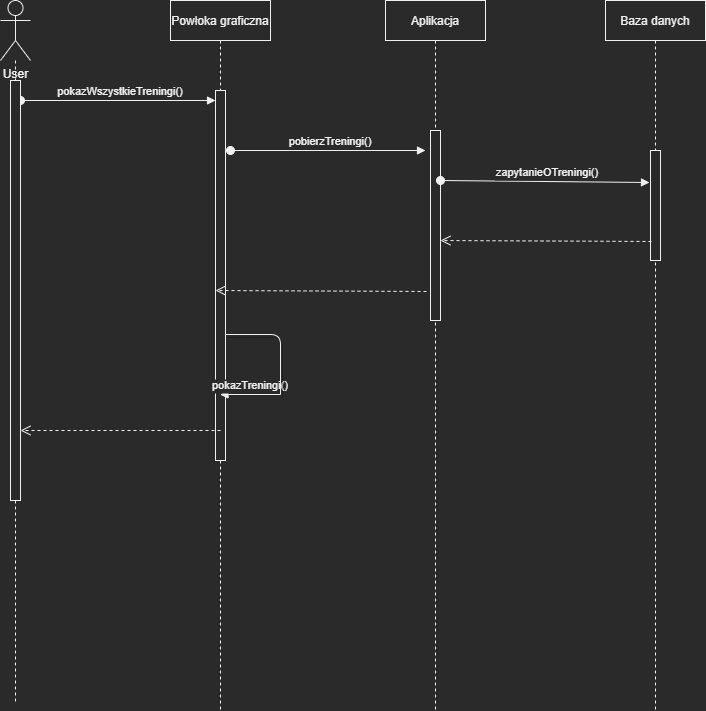

The diagram above was exported from draw.io. Its source (the exported page's mxGraphModel, read from the mxfile embedded in the PNG):
<mxGraphModel dx="1264" dy="592" grid="1" gridSize="10" guides="1" tooltips="1" connect="1" arrows="1" fold="1" page="1" pageScale="1" pageWidth="1169" pageHeight="827" math="0" shadow="0">
  <root>
    <mxCell id="KWt6h6bCR-tGZqRjpauk-0" />
    <mxCell id="KWt6h6bCR-tGZqRjpauk-1" parent="KWt6h6bCR-tGZqRjpauk-0" />
    <mxCell id="KWt6h6bCR-tGZqRjpauk-2" value="Aplikacja" style="shape=umlLifeline;perimeter=lifelinePerimeter;container=1;collapsible=0;recursiveResize=0;rounded=0;shadow=0;strokeWidth=1;" vertex="1" parent="KWt6h6bCR-tGZqRjpauk-1">
      <mxGeometry x="475" y="90" width="100" height="710" as="geometry" />
    </mxCell>
    <mxCell id="KWt6h6bCR-tGZqRjpauk-3" value="" style="points=[];perimeter=orthogonalPerimeter;rounded=0;shadow=0;strokeWidth=1;" vertex="1" parent="KWt6h6bCR-tGZqRjpauk-2">
      <mxGeometry x="45" y="130" width="10" height="190" as="geometry" />
    </mxCell>
    <mxCell id="KWt6h6bCR-tGZqRjpauk-4" value="Baza danych" style="shape=umlLifeline;perimeter=lifelinePerimeter;container=1;collapsible=0;recursiveResize=0;rounded=0;shadow=0;strokeWidth=1;" vertex="1" parent="KWt6h6bCR-tGZqRjpauk-1">
      <mxGeometry x="695" y="90" width="100" height="710" as="geometry" />
    </mxCell>
    <mxCell id="KWt6h6bCR-tGZqRjpauk-5" value="" style="points=[];perimeter=orthogonalPerimeter;rounded=0;shadow=0;strokeWidth=1;" vertex="1" parent="KWt6h6bCR-tGZqRjpauk-4">
      <mxGeometry x="45" y="150" width="10" height="110" as="geometry" />
    </mxCell>
    <mxCell id="KWt6h6bCR-tGZqRjpauk-6" value="User" style="shape=umlActor;verticalLabelPosition=bottom;verticalAlign=top;html=1;outlineConnect=0;" vertex="1" parent="KWt6h6bCR-tGZqRjpauk-1">
      <mxGeometry x="90" y="90" width="30" height="60" as="geometry" />
    </mxCell>
    <mxCell id="KWt6h6bCR-tGZqRjpauk-7" value="" style="endArrow=none;dashed=1;html=1;" edge="1" parent="KWt6h6bCR-tGZqRjpauk-1">
      <mxGeometry width="50" height="50" relative="1" as="geometry">
        <mxPoint x="104.99999999999977" y="554" as="sourcePoint" />
        <mxPoint x="104.99999999999977" y="794" as="targetPoint" />
      </mxGeometry>
    </mxCell>
    <mxCell id="KWt6h6bCR-tGZqRjpauk-8" value="Powłoka graficzna" style="shape=umlLifeline;perimeter=lifelinePerimeter;container=1;collapsible=0;recursiveResize=0;rounded=0;shadow=0;strokeWidth=1;" vertex="1" parent="KWt6h6bCR-tGZqRjpauk-1">
      <mxGeometry x="260" y="90" width="100" height="710" as="geometry" />
    </mxCell>
    <mxCell id="KWt6h6bCR-tGZqRjpauk-9" value="" style="points=[];perimeter=orthogonalPerimeter;rounded=0;shadow=0;strokeWidth=1;" vertex="1" parent="KWt6h6bCR-tGZqRjpauk-8">
      <mxGeometry x="45" y="90" width="10" height="370" as="geometry" />
    </mxCell>
    <mxCell id="KWt6h6bCR-tGZqRjpauk-10" value="pokazWszystkieTreningi()" style="verticalAlign=bottom;startArrow=oval;endArrow=block;startSize=8;shadow=0;strokeWidth=1;" edge="1" parent="KWt6h6bCR-tGZqRjpauk-8" target="KWt6h6bCR-tGZqRjpauk-9">
      <mxGeometry x="0.0256" relative="1" as="geometry">
        <mxPoint x="-150" y="100" as="sourcePoint" />
        <mxPoint as="offset" />
      </mxGeometry>
    </mxCell>
    <mxCell id="KWt6h6bCR-tGZqRjpauk-11" value="pokazTreningi()" style="verticalAlign=bottom;endArrow=block;shadow=0;strokeWidth=1;" edge="1" parent="KWt6h6bCR-tGZqRjpauk-1">
      <mxGeometry relative="1" as="geometry">
        <mxPoint x="370" y="484" as="sourcePoint" />
        <mxPoint x="309.5" y="484" as="targetPoint" />
      </mxGeometry>
    </mxCell>
    <mxCell id="KWt6h6bCR-tGZqRjpauk-12" value="" style="endArrow=none;html=1;shadow=1;" edge="1" parent="KWt6h6bCR-tGZqRjpauk-1">
      <mxGeometry width="50" height="50" relative="1" as="geometry">
        <mxPoint x="370" y="484" as="sourcePoint" />
        <mxPoint x="315" y="424" as="targetPoint" />
        <Array as="points">
          <mxPoint x="370" y="424" />
        </Array>
      </mxGeometry>
    </mxCell>
    <mxCell id="KWt6h6bCR-tGZqRjpauk-13" value="" style="points=[];perimeter=orthogonalPerimeter;rounded=0;shadow=0;strokeWidth=1;" vertex="1" parent="KWt6h6bCR-tGZqRjpauk-1">
      <mxGeometry x="100" y="170" width="10" height="420" as="geometry" />
    </mxCell>
    <mxCell id="KWt6h6bCR-tGZqRjpauk-14" value="" style="endArrow=none;dashed=1;html=1;" edge="1" parent="KWt6h6bCR-tGZqRjpauk-1" source="KWt6h6bCR-tGZqRjpauk-6" target="KWt6h6bCR-tGZqRjpauk-13">
      <mxGeometry width="50" height="50" relative="1" as="geometry">
        <mxPoint x="105.1808681760765" y="150" as="sourcePoint" />
        <mxPoint x="110" y="949.333292643229" as="targetPoint" />
      </mxGeometry>
    </mxCell>
    <mxCell id="KWt6h6bCR-tGZqRjpauk-15" value="pobierzTreningi()" style="verticalAlign=bottom;startArrow=oval;endArrow=block;startSize=8;shadow=0;strokeWidth=1;" edge="1" parent="KWt6h6bCR-tGZqRjpauk-1">
      <mxGeometry x="0.0256" relative="1" as="geometry">
        <mxPoint x="320" y="240" as="sourcePoint" />
        <mxPoint as="offset" />
        <mxPoint x="515" y="240" as="targetPoint" />
      </mxGeometry>
    </mxCell>
    <mxCell id="KWt6h6bCR-tGZqRjpauk-16" value="zapytanieOTreningi()" style="verticalAlign=bottom;startArrow=oval;endArrow=block;startSize=8;shadow=0;strokeWidth=1;" edge="1" parent="KWt6h6bCR-tGZqRjpauk-1">
      <mxGeometry x="0.0256" relative="1" as="geometry">
        <mxPoint x="530" y="270" as="sourcePoint" />
        <mxPoint as="offset" />
        <mxPoint x="739" y="272" as="targetPoint" />
      </mxGeometry>
    </mxCell>
    <mxCell id="KWt6h6bCR-tGZqRjpauk-17" value="" style="verticalAlign=bottom;endArrow=open;dashed=1;endSize=8;shadow=0;strokeWidth=1;" edge="1" parent="KWt6h6bCR-tGZqRjpauk-1">
      <mxGeometry x="0.1379" y="-9" relative="1" as="geometry">
        <mxPoint x="530" y="330" as="targetPoint" />
        <mxPoint x="741" y="331" as="sourcePoint" />
        <mxPoint as="offset" />
      </mxGeometry>
    </mxCell>
    <mxCell id="KWt6h6bCR-tGZqRjpauk-18" value="" style="verticalAlign=bottom;endArrow=open;dashed=1;endSize=8;shadow=0;strokeWidth=1;" edge="1" parent="KWt6h6bCR-tGZqRjpauk-1">
      <mxGeometry x="0.1379" y="-9" relative="1" as="geometry">
        <mxPoint x="305" y="380" as="targetPoint" />
        <mxPoint x="516" y="381" as="sourcePoint" />
        <mxPoint as="offset" />
      </mxGeometry>
    </mxCell>
    <mxCell id="KWt6h6bCR-tGZqRjpauk-19" value="" style="verticalAlign=bottom;endArrow=open;dashed=1;endSize=8;shadow=0;strokeWidth=1;" edge="1" parent="KWt6h6bCR-tGZqRjpauk-1">
      <mxGeometry x="0.1379" y="-9" relative="1" as="geometry">
        <mxPoint x="110" y="520" as="targetPoint" />
        <mxPoint x="310" y="520" as="sourcePoint" />
        <mxPoint as="offset" />
      </mxGeometry>
    </mxCell>
  </root>
</mxGraphModel>